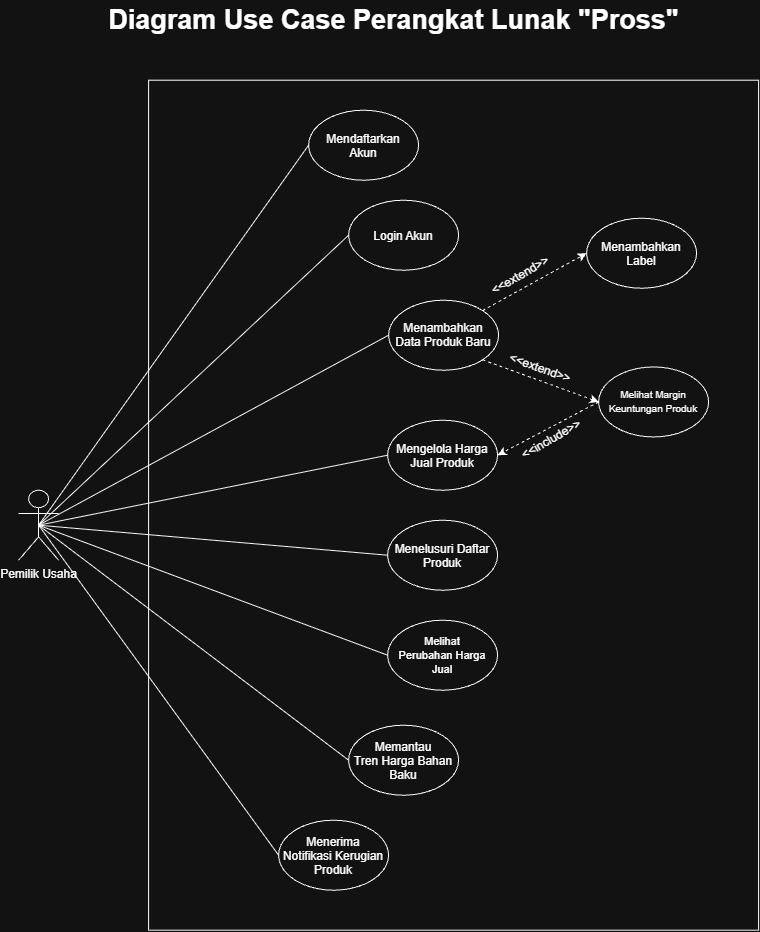

The diagram above was exported from draw.io. Its source (the exported page's mxGraphModel, read from the mxfile embedded in the PNG):
<mxGraphModel dx="1958" dy="2043" grid="1" gridSize="10" guides="1" tooltips="1" connect="1" arrows="1" fold="1" page="1" pageScale="1" pageWidth="827" pageHeight="1169" math="0" shadow="0">
  <root>
    <mxCell id="0" />
    <mxCell id="1" parent="0" />
    <mxCell id="gRnWlFAcUfWP6iIQu9R4-35" parent="1" style="rounded=0;whiteSpace=wrap;html=1;rotation=90;" value="" vertex="1">
      <mxGeometry height="610" width="850" y="60" as="geometry" />
    </mxCell>
    <mxCell id="gRnWlFAcUfWP6iIQu9R4-1" parent="1" style="shape=umlActor;verticalLabelPosition=bottom;verticalAlign=top;html=1;outlineConnect=0;" value="Pemilik Usaha" vertex="1">
      <mxGeometry height="70" width="40" x="-10" y="350" as="geometry" />
    </mxCell>
    <mxCell id="gRnWlFAcUfWP6iIQu9R4-8" parent="1" style="ellipse;whiteSpace=wrap;html=1;shapeInside=1;" value="Mendaftarkan Akun" vertex="1">
      <mxGeometry height="70" width="110" x="280" y="-30" as="geometry" />
    </mxCell>
    <mxCell id="gRnWlFAcUfWP6iIQu9R4-38" edge="1" parent="1" source="gRnWlFAcUfWP6iIQu9R4-11" style="rounded=0;orthogonalLoop=1;jettySize=auto;html=1;entryX=0;entryY=0.5;entryDx=0;entryDy=0;dashed=1;exitX=1;exitY=0;exitDx=0;exitDy=0;" target="gRnWlFAcUfWP6iIQu9R4-14">
      <mxGeometry relative="1" as="geometry" />
    </mxCell>
    <mxCell id="gRnWlFAcUfWP6iIQu9R4-11" parent="1" style="ellipse;whiteSpace=wrap;html=1;shapeInside=1;" value="Menambahkan Data Produk Baru" vertex="1">
      <mxGeometry height="70" width="110" x="360" y="160" as="geometry" />
    </mxCell>
    <mxCell id="gRnWlFAcUfWP6iIQu9R4-14" parent="1" style="ellipse;whiteSpace=wrap;html=1;shapeInside=1;" value="Menambahkan Label" vertex="1">
      <mxGeometry height="70" width="110" x="558" y="78" as="geometry" />
    </mxCell>
    <mxCell id="gRnWlFAcUfWP6iIQu9R4-15" parent="1" style="ellipse;whiteSpace=wrap;html=1;shapeInside=1;" value="Mengelola Harga Jual Produk" vertex="1">
      <mxGeometry height="70" width="110" x="359" y="280" as="geometry" />
    </mxCell>
    <mxCell id="gRnWlFAcUfWP6iIQu9R4-16" parent="1" style="ellipse;whiteSpace=wrap;html=1;shapeInside=1;" value="Menelusuri Daftar Produk" vertex="1">
      <mxGeometry height="70" width="110" x="359" y="380" as="geometry" />
    </mxCell>
    <mxCell id="gRnWlFAcUfWP6iIQu9R4-17" parent="1" style="ellipse;whiteSpace=wrap;html=1;shapeInside=1;" value="&lt;font style=&quot;font-size: 11px;&quot;&gt;Melihat Perubahan Harga Jual&lt;/font&gt;" vertex="1">
      <mxGeometry height="70" width="110" x="359" y="480" as="geometry" />
    </mxCell>
    <mxCell id="gRnWlFAcUfWP6iIQu9R4-18" edge="1" parent="1" source="gRnWlFAcUfWP6iIQu9R4-1" style="endArrow=none;html=1;rounded=0;entryX=0;entryY=0.5;entryDx=0;entryDy=0;exitX=0.5;exitY=0.5;exitDx=0;exitDy=0;exitPerimeter=0;" target="gRnWlFAcUfWP6iIQu9R4-8" value="">
      <mxGeometry height="50" relative="1" width="50" as="geometry">
        <mxPoint x="170" y="190" as="sourcePoint" />
        <mxPoint x="220" y="140" as="targetPoint" />
      </mxGeometry>
    </mxCell>
    <mxCell id="gRnWlFAcUfWP6iIQu9R4-19" edge="1" parent="1" source="gRnWlFAcUfWP6iIQu9R4-1" style="endArrow=none;html=1;rounded=0;entryX=0;entryY=0.5;entryDx=0;entryDy=0;exitX=0.5;exitY=0.5;exitDx=0;exitDy=0;exitPerimeter=0;" target="gRnWlFAcUfWP6iIQu9R4-15" value="">
      <mxGeometry height="50" relative="1" width="50" as="geometry">
        <mxPoint x="100" y="290" as="sourcePoint" />
        <mxPoint x="260" y="15" as="targetPoint" />
      </mxGeometry>
    </mxCell>
    <mxCell id="gRnWlFAcUfWP6iIQu9R4-20" edge="1" parent="1" source="gRnWlFAcUfWP6iIQu9R4-1" style="endArrow=none;html=1;rounded=0;entryX=0;entryY=0.5;entryDx=0;entryDy=0;exitX=0.5;exitY=0.5;exitDx=0;exitDy=0;exitPerimeter=0;" target="gRnWlFAcUfWP6iIQu9R4-11" value="">
      <mxGeometry height="50" relative="1" width="50" as="geometry">
        <mxPoint x="110" y="300" as="sourcePoint" />
        <mxPoint x="270" y="25" as="targetPoint" />
      </mxGeometry>
    </mxCell>
    <mxCell id="gRnWlFAcUfWP6iIQu9R4-22" edge="1" parent="1" source="gRnWlFAcUfWP6iIQu9R4-1" style="endArrow=none;html=1;rounded=0;entryX=0;entryY=0.5;entryDx=0;entryDy=0;exitX=0.5;exitY=0.5;exitDx=0;exitDy=0;exitPerimeter=0;" target="gRnWlFAcUfWP6iIQu9R4-17" value="">
      <mxGeometry height="50" relative="1" width="50" as="geometry">
        <mxPoint x="100" y="290" as="sourcePoint" />
        <mxPoint x="260" y="285" as="targetPoint" />
      </mxGeometry>
    </mxCell>
    <mxCell id="gRnWlFAcUfWP6iIQu9R4-23" edge="1" parent="1" source="gRnWlFAcUfWP6iIQu9R4-1" style="endArrow=none;html=1;rounded=0;entryX=0;entryY=0.5;entryDx=0;entryDy=0;exitX=0.5;exitY=0.5;exitDx=0;exitDy=0;exitPerimeter=0;" target="gRnWlFAcUfWP6iIQu9R4-16" value="">
      <mxGeometry height="50" relative="1" width="50" as="geometry">
        <mxPoint x="110" y="300" as="sourcePoint" />
        <mxPoint x="270" y="295" as="targetPoint" />
      </mxGeometry>
    </mxCell>
    <mxCell id="gRnWlFAcUfWP6iIQu9R4-24" parent="1" style="ellipse;whiteSpace=wrap;html=1;shapeInside=1;" value="Login Akun" vertex="1">
      <mxGeometry height="70" width="110" x="320" y="60" as="geometry" />
    </mxCell>
    <mxCell id="gRnWlFAcUfWP6iIQu9R4-26" edge="1" parent="1" source="gRnWlFAcUfWP6iIQu9R4-1" style="endArrow=none;html=1;rounded=0;entryX=0;entryY=0.5;entryDx=0;entryDy=0;exitX=0.5;exitY=0.5;exitDx=0;exitDy=0;exitPerimeter=0;" target="gRnWlFAcUfWP6iIQu9R4-24" value="">
      <mxGeometry height="50" relative="1" width="50" as="geometry">
        <mxPoint x="100" y="290" as="sourcePoint" />
        <mxPoint x="260" y="175" as="targetPoint" />
      </mxGeometry>
    </mxCell>
    <mxCell id="gRnWlFAcUfWP6iIQu9R4-30" parent="1" style="ellipse;whiteSpace=wrap;html=1;shapeInside=1;" value="Memantau Tren Harga Bahan Baku" vertex="1">
      <mxGeometry height="70" width="110" x="320" y="585" as="geometry" />
    </mxCell>
    <mxCell id="gRnWlFAcUfWP6iIQu9R4-31" parent="1" style="ellipse;whiteSpace=wrap;html=1;shapeInside=1;" value="Menerima Notifikasi Kerugian Produk" vertex="1">
      <mxGeometry height="70" width="110" x="250" y="680" as="geometry" />
    </mxCell>
    <mxCell id="gRnWlFAcUfWP6iIQu9R4-32" edge="1" parent="1" source="gRnWlFAcUfWP6iIQu9R4-1" style="endArrow=none;html=1;rounded=0;exitX=0.5;exitY=0.5;exitDx=0;exitDy=0;exitPerimeter=0;entryX=0;entryY=0.5;entryDx=0;entryDy=0;" target="gRnWlFAcUfWP6iIQu9R4-30" value="">
      <mxGeometry height="50" relative="1" width="50" as="geometry">
        <mxPoint x="370" y="480" as="sourcePoint" />
        <mxPoint x="420" y="430" as="targetPoint" />
      </mxGeometry>
    </mxCell>
    <mxCell id="gRnWlFAcUfWP6iIQu9R4-34" edge="1" parent="1" source="gRnWlFAcUfWP6iIQu9R4-1" style="endArrow=none;html=1;rounded=0;exitX=0.5;exitY=0.5;exitDx=0;exitDy=0;exitPerimeter=0;entryX=0;entryY=0.5;entryDx=0;entryDy=0;" target="gRnWlFAcUfWP6iIQu9R4-31" value="">
      <mxGeometry height="50" relative="1" width="50" as="geometry">
        <mxPoint x="60" y="373" as="sourcePoint" />
        <mxPoint x="320" y="640" as="targetPoint" />
      </mxGeometry>
    </mxCell>
    <mxCell id="gRnWlFAcUfWP6iIQu9R4-39" parent="1" style="ellipse;whiteSpace=wrap;html=1;shapeInside=1;" value="&lt;font style=&quot;font-size: 10px;&quot;&gt;Melihat Margin Keuntungan Produk&lt;/font&gt;" vertex="1">
      <mxGeometry height="70" width="110" x="570" y="226.75" as="geometry" />
    </mxCell>
    <mxCell id="gRnWlFAcUfWP6iIQu9R4-40" edge="1" parent="1" source="gRnWlFAcUfWP6iIQu9R4-11" style="rounded=0;orthogonalLoop=1;jettySize=auto;html=1;dashed=1;exitX=1;exitY=1;exitDx=0;exitDy=0;entryX=0;entryY=0.5;entryDx=0;entryDy=0;" target="gRnWlFAcUfWP6iIQu9R4-39">
      <mxGeometry relative="1" as="geometry">
        <mxPoint x="464" y="180" as="sourcePoint" />
        <mxPoint x="550" y="115" as="targetPoint" />
      </mxGeometry>
    </mxCell>
    <mxCell id="gRnWlFAcUfWP6iIQu9R4-41" edge="1" parent="1" source="gRnWlFAcUfWP6iIQu9R4-39" style="rounded=0;orthogonalLoop=1;jettySize=auto;html=1;dashed=1;exitX=0;exitY=0.5;exitDx=0;exitDy=0;entryX=1;entryY=0.5;entryDx=0;entryDy=0;" target="gRnWlFAcUfWP6iIQu9R4-15">
      <mxGeometry relative="1" as="geometry">
        <mxPoint x="464" y="230" as="sourcePoint" />
        <mxPoint x="560" y="275" as="targetPoint" />
      </mxGeometry>
    </mxCell>
    <mxCell id="gRnWlFAcUfWP6iIQu9R4-42" parent="1" style="text;html=1;whiteSpace=wrap;strokeColor=none;fillColor=none;align=center;verticalAlign=middle;rounded=0;autosize=1;resizable=0;rotation=-30;" value="&lt;font&gt;&amp;lt;&amp;lt;extend&amp;gt;&amp;gt;&lt;/font&gt;" vertex="1">
      <mxGeometry height="30" width="90" x="447" y="120" as="geometry" />
    </mxCell>
    <mxCell id="gRnWlFAcUfWP6iIQu9R4-43" parent="1" style="text;html=1;whiteSpace=wrap;strokeColor=none;fillColor=none;align=center;verticalAlign=middle;rounded=0;autosize=1;resizable=0;rotation=20;" value="&lt;font&gt;&amp;lt;&amp;lt;extend&amp;gt;&amp;gt;&lt;/font&gt;" vertex="1">
      <mxGeometry height="30" width="90" x="467" y="213" as="geometry" />
    </mxCell>
    <mxCell id="gRnWlFAcUfWP6iIQu9R4-44" parent="1" style="text;html=1;whiteSpace=wrap;strokeColor=none;fillColor=none;align=center;verticalAlign=middle;rounded=0;autosize=1;resizable=0;rotation=-30;" value="&lt;font&gt;&amp;lt;&amp;lt;include&amp;gt;&amp;gt;&lt;/font&gt;" vertex="1">
      <mxGeometry height="30" width="90" x="478" y="284" as="geometry" />
    </mxCell>
    <mxCell id="VVw3sXQ3igHaqtJZskbw-1" parent="1" style="text;strokeColor=none;fillColor=none;html=1;fontSize=27;fontStyle=1;verticalAlign=middle;align=center;autosizeText=1;" value="Diagram Use Case Perangkat Lunak &quot;Pross&quot;" vertex="1">
      <mxGeometry height="40" width="730" y="-140" as="geometry" />
    </mxCell>
  </root>
</mxGraphModel>